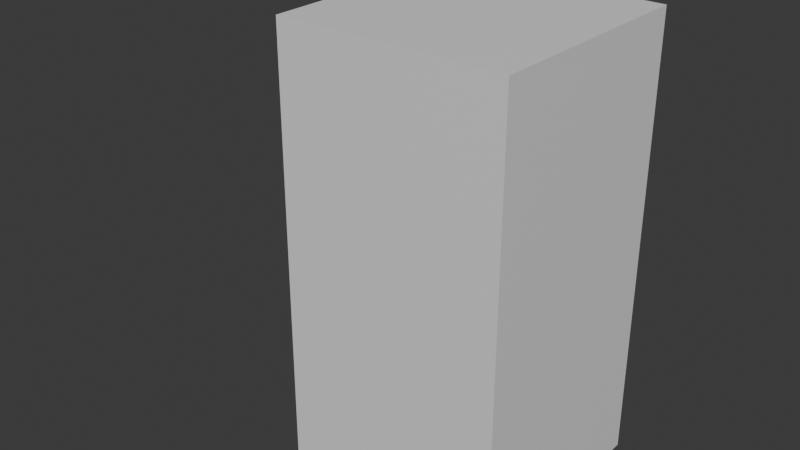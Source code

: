 # Source: rig.blend  (saved by Blender 5.0.119; exported with 4.5.12 LTS)
import bpy
from mathutils import Matrix  # noqa: F401  (used for matrix-valued properties, if any)

bpy.ops.wm.read_factory_settings(use_empty=True)
scene = bpy.context.scene
scene.name = 'Scene'

# ---- collections
col_collection = bpy.data.collections.new('Collection'); scene.collection.children.link(col_collection)

# ---- materials (node trees are filled in below, after node groups)
mat_material = bpy.data.materials.new('Material')
mat_material.alpha_threshold = 0.0
mat_material.use_backface_culling_lightprobe_volume = False
mat_material.roughness = 0.5
mat_material.line_color = (0.0, 0.0, 0.0, 1.0)

# ---- material node trees
mat_material.use_nodes = True; mat_material.node_tree.nodes.clear()
_N = mat_material.node_tree.nodes; _L = mat_material.node_tree.links
n0 = _N.new('ShaderNodeOutputMaterial'); n0.name = 'Material Output'; n0.location = (200, 100)
n1 = _N.new('ShaderNodeBsdfPrincipled'); n1.name = 'Principled BSDF'; n1.location = (-200, 100)
_L.new(n1.outputs[0], n0.inputs[0])
n0.is_active_output = True

# ---- world
world_world = bpy.data.worlds.new('World'); scene.world = world_world
world_world.use_nodes = True; world_world.node_tree.nodes.clear()
_N = world_world.node_tree.nodes; _L = world_world.node_tree.links
n0 = _N.new('ShaderNodeOutputWorld'); n0.name = 'World Output'; n0.location = (200, 100)
n1 = _N.new('ShaderNodeBackground'); n1.name = 'Background'; n1.location = (-200, 100)
n1.inputs[0].default_value = (0.05088, 0.05088, 0.05088, 1.0)
_L.new(n1.outputs[0], n0.inputs[0])
n0.is_active_output = True
world_world.color = (0.05088, 0.05088, 0.05088)
world_world.sun_shadow_jitter_overblur = 0.0

# ---- meshes
me_cube = bpy.data.meshes.new('Cube')
me_cube.from_pydata([(1.0, 1.0, 4.0), (1.0, 1.0, 0.0), (1.0, -1.0, 4.0), (1.0, -1.0, 0.0), (-1.0, 1.0, 4.0), (-1.0, 1.0, 0.0), (-1.0, -1.0, 4.0), (-1.0, -1.0, 0.0)], [], [(0, 4, 6, 2), (3, 2, 6, 7), (7, 6, 4, 5), (5, 1, 3, 7), (1, 0, 2, 3), (5, 4, 0, 1)])
_uv = me_cube.uv_layers.new(name='UVMap')
_uv.uv.foreach_set('vector', [0.625, 0.5, 0.875, 0.5, 0.875, 0.75, 0.625, 0.75, 0.375, 0.75, 0.625, 0.75, 0.625, 1.0, 0.375, 1.0, 0.375, 0.0, 0.625, 0.0, 0.625, 0.25, 0.375, 0.25, 0.125, 0.5, 0.375, 0.5, 0.375, 0.75, 0.125, 0.75, 0.375, 0.5, 0.625, 0.5, 0.625, 0.75, 0.375, 0.75, 0.375, 0.25, 0.625, 0.25, 0.625, 0.5, 0.375, 0.5])
me_cube.materials.append(mat_material)
me_cube.use_mirror_vertex_groups = False
me_cube.update()
arm_armature = bpy.data.armatures.new('Armature')  # bones are not reproduced

# ---- objects
ob_cube = bpy.data.objects.new('Cube', me_cube)
ob_armature = bpy.data.objects.new('Armature', arm_armature)

# ---- transforms, parenting, visibility, modifiers, constraints
ob_cube.parent = ob_armature
ob_cube.location = (0.0, 0.0, 0.0)
ob_cube.lock_rotations_4d = False
ob_cube.empty_display_type = 'ARROWS'
ob_cube.lineart.crease_threshold = 0.0
_vg = ob_cube.vertex_groups.new(name='Bone')
for _i, _w in zip([0, 2, 4, 6], [0.9991, 0.9051, 0.9956, 0.9994]): _vg.add([_i], _w, 'REPLACE')
_m = ob_cube.modifiers.new('Armature', 'ARMATURE')
_m.object = ob_armature
ob_armature.location = (0.0, 0.0, 0.0)
ob_armature.show_in_front = True

# ---- collection membership
col_collection.objects.link(ob_cube)
col_collection.objects.link(ob_armature)

# ---- scene / render settings (as saved in the file)
scene.frame_start = 1; scene.frame_end = 250; scene.frame_set(1)
scene.render.engine = 'BLENDER_EEVEE_NEXT'
scene.render.bake_bias = 0.0
scene.render.bake_samples = 0
scene.cycles.sampling_pattern = 'TABULATED_SOBOL'
scene.eevee.use_volume_custom_range = False
bpy.context.view_layer.update()

# ---- added for rendering (the .blend has no active camera and no usable light): camera, sun
cam_auto = bpy.data.cameras.new('AutoCamera')
cam_auto.lens = 50.0
cam_auto.sensor_width = 36.0
cam_auto.clip_end = 1000.0
ob_auto_camera = bpy.data.objects.new('AutoCamera', cam_auto)
scene.collection.objects.link(ob_auto_camera)
ob_auto_camera.location = (4.58174, -6.32761, 6.25639)
ob_auto_camera.rotation_euler = (1.09748, -7.21219e-08, 0.694738)
scene.camera = ob_auto_camera
light_auto_sun = bpy.data.lights.new('AutoSun', 'SUN')
light_auto_sun.energy = 3.0
light_auto_sun.angle = 0.0523599
ob_auto_sun = bpy.data.objects.new('AutoSun', light_auto_sun)
scene.collection.objects.link(ob_auto_sun)
ob_auto_sun.rotation_euler = (0.872665, 0.174533, 0.523599)
bpy.context.view_layer.update()
